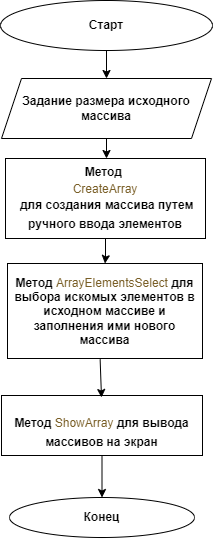

The diagram above was exported from draw.io. Its source (the exported page's mxGraphModel, read from the mxfile embedded in the PNG):
<mxGraphModel dx="918" dy="714" grid="1" gridSize="10" guides="1" tooltips="1" connect="1" arrows="1" fold="1" page="1" pageScale="1" pageWidth="827" pageHeight="1169" math="0" shadow="0">
  <root>
    <mxCell id="0" />
    <mxCell id="1" parent="0" />
    <mxCell id="tMHsNZkTKL1IzkqHerUR-14" value="" style="edgeStyle=orthogonalEdgeStyle;rounded=0;orthogonalLoop=1;jettySize=auto;html=1;fontFamily=Helvetica;fontSize=12;fontColor=#000000;" edge="1" parent="1" source="tMHsNZkTKL1IzkqHerUR-1" target="tMHsNZkTKL1IzkqHerUR-2">
      <mxGeometry relative="1" as="geometry" />
    </mxCell>
    <mxCell id="tMHsNZkTKL1IzkqHerUR-1" value="Старт" style="ellipse;whiteSpace=wrap;html=1;fontFamily=Helvetica;fontStyle=1;fontColor=#000000;fontSize=12;" vertex="1" parent="1">
      <mxGeometry x="319" y="72" width="212" height="50" as="geometry" />
    </mxCell>
    <mxCell id="tMHsNZkTKL1IzkqHerUR-7" value="" style="edgeStyle=orthogonalEdgeStyle;rounded=0;orthogonalLoop=1;jettySize=auto;html=1;fontFamily=Helvetica;fontStyle=1;fontColor=#000000;fontSize=12;" edge="1" parent="1" source="tMHsNZkTKL1IzkqHerUR-2" target="tMHsNZkTKL1IzkqHerUR-6">
      <mxGeometry relative="1" as="geometry" />
    </mxCell>
    <mxCell id="tMHsNZkTKL1IzkqHerUR-2" value="Задание размера исходного массива" style="shape=parallelogram;perimeter=parallelogramPerimeter;whiteSpace=wrap;html=1;fixedSize=1;fontFamily=Helvetica;fontStyle=1;fontColor=#000000;fontSize=12;" vertex="1" parent="1">
      <mxGeometry x="320" y="150" width="210" height="60" as="geometry" />
    </mxCell>
    <mxCell id="tMHsNZkTKL1IzkqHerUR-9" value="" style="edgeStyle=orthogonalEdgeStyle;rounded=0;orthogonalLoop=1;jettySize=auto;html=1;fontFamily=Helvetica;fontStyle=1;fontColor=#000000;fontSize=12;" edge="1" parent="1" source="tMHsNZkTKL1IzkqHerUR-6" target="tMHsNZkTKL1IzkqHerUR-8">
      <mxGeometry relative="1" as="geometry" />
    </mxCell>
    <mxCell id="tMHsNZkTKL1IzkqHerUR-6" value="&lt;div style=&quot;background-color: rgb(255, 255, 255); font-size: 12px; line-height: 19px;&quot;&gt;Метод&amp;nbsp;&lt;/div&gt;&lt;span style=&quot;color: rgb(121, 94, 38); background-color: rgb(255, 255, 255); font-weight: normal;&quot;&gt;CreateArray&lt;/span&gt;&lt;div style=&quot;background-color: rgb(255, 255, 255); font-size: 12px; line-height: 19px;&quot;&gt;&amp;nbsp;для создания массива путем ручного ввода элементов&lt;/div&gt;" style="whiteSpace=wrap;html=1;fontFamily=Helvetica;fontStyle=1;fontColor=#000000;fontSize=12;" vertex="1" parent="1">
      <mxGeometry x="324" y="230" width="200" height="80" as="geometry" />
    </mxCell>
    <mxCell id="tMHsNZkTKL1IzkqHerUR-8" value="Метод&amp;nbsp;&lt;span style=&quot;color: rgb(121, 94, 38); background-color: rgb(255, 255, 255); font-weight: normal;&quot;&gt;&lt;font style=&quot;font-size: 12px;&quot;&gt;ArrayElementsSelect&lt;/font&gt;&lt;/span&gt;&lt;span style=&quot;background-color: initial;&quot;&gt;&amp;nbsp;для выбора искомых элементов в исходном массиве и заполнения ими нового массива&lt;/span&gt;" style="whiteSpace=wrap;html=1;fontFamily=Helvetica;fontStyle=1;fontColor=#000000;fontSize=12;" vertex="1" parent="1">
      <mxGeometry x="326" y="335" width="195" height="95" as="geometry" />
    </mxCell>
    <mxCell id="tMHsNZkTKL1IzkqHerUR-13" value="" style="edgeStyle=orthogonalEdgeStyle;rounded=0;orthogonalLoop=1;jettySize=auto;html=1;fontFamily=Helvetica;fontSize=12;fontColor=#000000;" edge="1" parent="1" source="tMHsNZkTKL1IzkqHerUR-10" target="tMHsNZkTKL1IzkqHerUR-12">
      <mxGeometry relative="1" as="geometry" />
    </mxCell>
    <mxCell id="tMHsNZkTKL1IzkqHerUR-10" value="&lt;br&gt;&lt;div style=&quot;background-color: rgb(255, 255, 255); font-size: 12px; line-height: 19px;&quot;&gt;&lt;div style=&quot;font-size: 12px;&quot;&gt;&lt;span style=&quot;font-size: 12px;&quot;&gt;Метод&amp;nbsp;&lt;/span&gt;&lt;span style=&quot;color: rgb(121, 94, 38); font-weight: 400;&quot;&gt;ShowArray&lt;/span&gt;&lt;span style=&quot;font-size: 12px;&quot;&gt;&amp;nbsp;для вывода массивов на экран&lt;/span&gt;&lt;/div&gt;&lt;/div&gt;" style="whiteSpace=wrap;html=1;fontFamily=Helvetica;fontStyle=1;fontColor=#000000;fontSize=12;" vertex="1" parent="1">
      <mxGeometry x="320" y="467" width="201" height="60" as="geometry" />
    </mxCell>
    <mxCell id="tMHsNZkTKL1IzkqHerUR-12" value="Конец" style="ellipse;whiteSpace=wrap;html=1;fontColor=#000000;fontStyle=1;" vertex="1" parent="1">
      <mxGeometry x="328" y="569" width="185" height="40" as="geometry" />
    </mxCell>
    <mxCell id="tMHsNZkTKL1IzkqHerUR-15" value="" style="endArrow=classic;html=1;rounded=0;fontFamily=Helvetica;fontSize=12;fontColor=#000000;exitX=0.475;exitY=1.019;exitDx=0;exitDy=0;exitPerimeter=0;" edge="1" parent="1">
      <mxGeometry width="50" height="50" relative="1" as="geometry">
        <mxPoint x="418.625" y="430.80500000000006" as="sourcePoint" />
        <mxPoint x="420" y="469" as="targetPoint" />
      </mxGeometry>
    </mxCell>
  </root>
</mxGraphModel>